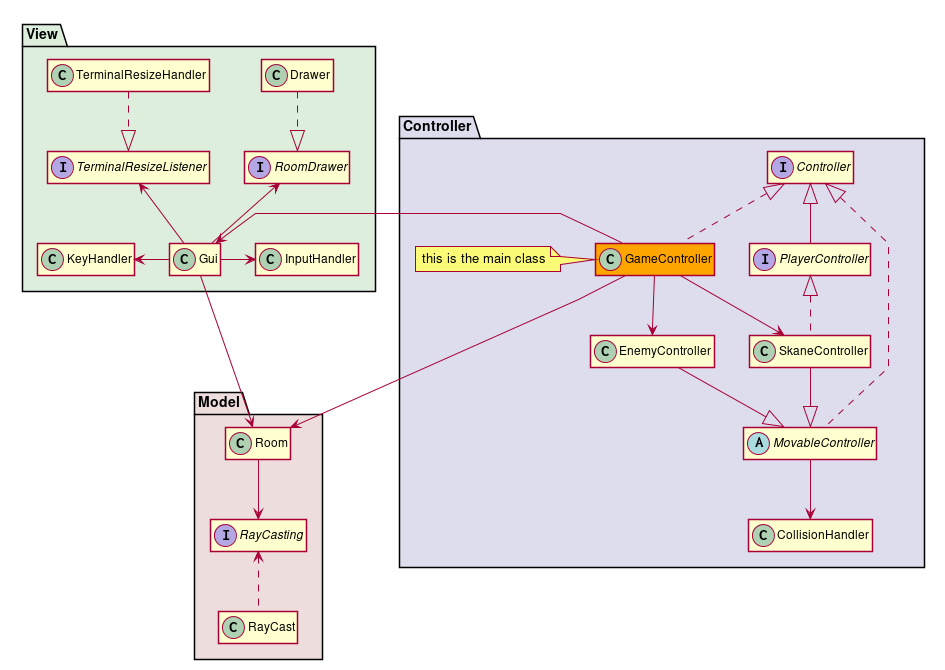

The diagram above was rendered by PlantUML. Its source (embedded in the PNG):
@startuml

hide empty members
skinparam shadowing false
skinparam linetype polyline

package "Model" #EEDDDD {
  class Room {}
  interface RayCasting {}
  class RayCast {}
}

package "View" #DDEEDD {

  class Drawer {}
  interface RoomDrawer {}
  class Gui {}
  class KeyHandler {}
  class TerminalResizeHandler {}
  interface TerminalResizeListener {}
  class InputHandler {}
}

package "Controller" #DDDDEE {
  class CollisionHandler {}
  interface Controller {}
  class EnemyController {}
  abstract class MovableController {}
  interface PlayerController {}
  class SkaneController {}

  class GameController #orange {}
  note left of GameController
  this is the main class
  end note
}

PlayerController -up-^ Controller
MovableController .up.^ Controller
MovableController -down-> CollisionHandler
GameController .up.^ Controller
GameController -down-> SkaneController
GameController -down-> EnemyController

EnemyController --^ MovableController
SkaneController --^ MovableController 
SkaneController .up.^ PlayerController

Drawer .down.^ RoomDrawer 
TerminalResizeHandler .down.^ TerminalResizeListener
Gui -up-> TerminalResizeListener
Gui -left-> KeyHandler
Gui -right-> InputHandler

Gui -up-> RoomDrawer
Gui -down-> Room

GameController ---> Room
GameController --right-> Gui

Room -down-> RayCasting
RayCast .up.> RayCasting

@enduml